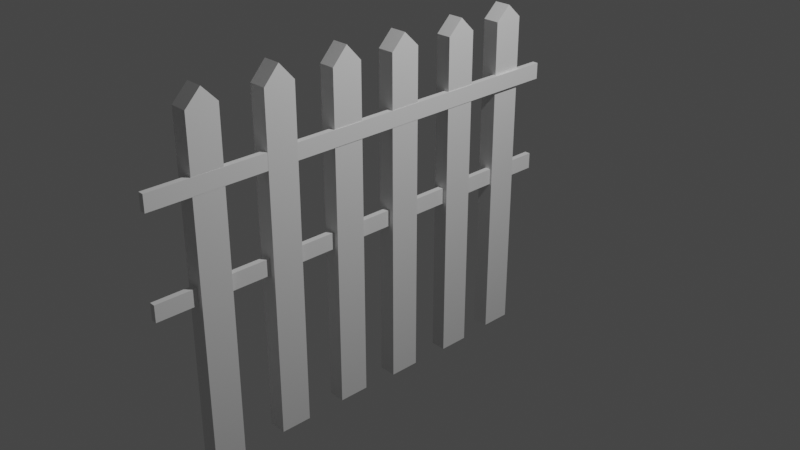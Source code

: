 # Source: fence.blend  (saved by Blender 3.6.13; exported with 4.5.12 LTS)
import bpy
from mathutils import Matrix  # noqa: F401  (used for matrix-valued properties, if any)

bpy.ops.wm.read_factory_settings(use_empty=True)
scene = bpy.context.scene
scene.name = 'Scene'

# ---- collections
col_collection = bpy.data.collections.new('Collection'); scene.collection.children.link(col_collection)

# ---- materials (node trees are filled in below, after node groups)
mat_material = bpy.data.materials.new('Material')
mat_material.alpha_threshold = 0.0
mat_material.use_transparent_shadow = False
mat_material.roughness = 0.5
mat_material.line_color = (0.0, 0.0, 0.0, 1.0)
mat_material_001 = bpy.data.materials.new('Material.001')
mat_material_001.alpha_threshold = 0.0
mat_material_001.use_transparent_shadow = False
mat_material_001.roughness = 0.5
mat_material_001.line_color = (0.0, 0.0, 0.0, 1.0)
mat_material_002 = bpy.data.materials.new('Material.002')
mat_material_002.alpha_threshold = 0.0
mat_material_002.use_transparent_shadow = False
mat_material_002.roughness = 0.5
mat_material_002.line_color = (0.0, 0.0, 0.0, 1.0)
mat_material_003 = bpy.data.materials.new('Material.003')
mat_material_003.alpha_threshold = 0.0
mat_material_003.use_transparent_shadow = False
mat_material_003.roughness = 0.5
mat_material_003.line_color = (0.0, 0.0, 0.0, 1.0)
mat_material_004 = bpy.data.materials.new('Material.004')
mat_material_004.alpha_threshold = 0.0
mat_material_004.use_transparent_shadow = False
mat_material_004.roughness = 0.5
mat_material_004.line_color = (0.0, 0.0, 0.0, 1.0)
mat_material_005 = bpy.data.materials.new('Material.005')
mat_material_005.alpha_threshold = 0.0
mat_material_005.use_transparent_shadow = False
mat_material_005.roughness = 0.5
mat_material_005.line_color = (0.0, 0.0, 0.0, 1.0)

# ---- material node trees
mat_material.use_nodes = True; mat_material.node_tree.nodes.clear()
_N = mat_material.node_tree.nodes; _L = mat_material.node_tree.links
n0 = _N.new('ShaderNodeOutputMaterial'); n0.name = 'Material Output'; n0.location = (300, 300)
n1 = _N.new('ShaderNodeBsdfPrincipled'); n1.name = 'Principled BSDF'; n1.location = (10, 300)
n1.distribution = 'GGX'
n1.subsurface_method = 'RANDOM_WALK_SKIN'
n1.inputs[3].default_value = 1.45
n1.inputs[27].default_value = (0.0, 0.0, 0.0, 1.0)
n1.inputs[28].default_value = 1.0
_L.new(n1.outputs[0], n0.inputs[0])
n0.is_active_output = True
mat_material_001.use_nodes = True; mat_material_001.node_tree.nodes.clear()
_N = mat_material_001.node_tree.nodes; _L = mat_material_001.node_tree.links
n0 = _N.new('ShaderNodeOutputMaterial'); n0.name = 'Material Output'; n0.location = (300, 300)
n1 = _N.new('ShaderNodeBsdfPrincipled'); n1.name = 'Principled BSDF'; n1.location = (10, 300)
n1.distribution = 'GGX'
n1.subsurface_method = 'RANDOM_WALK_SKIN'
n1.inputs[3].default_value = 1.45
n1.inputs[27].default_value = (0.0, 0.0, 0.0, 1.0)
n1.inputs[28].default_value = 1.0
_L.new(n1.outputs[0], n0.inputs[0])
n0.is_active_output = True
mat_material_002.use_nodes = True; mat_material_002.node_tree.nodes.clear()
_N = mat_material_002.node_tree.nodes; _L = mat_material_002.node_tree.links
n0 = _N.new('ShaderNodeOutputMaterial'); n0.name = 'Material Output'; n0.location = (300, 300)
n1 = _N.new('ShaderNodeBsdfPrincipled'); n1.name = 'Principled BSDF'; n1.location = (10, 300)
n1.distribution = 'GGX'
n1.subsurface_method = 'RANDOM_WALK_SKIN'
n1.inputs[3].default_value = 1.45
n1.inputs[27].default_value = (0.0, 0.0, 0.0, 1.0)
n1.inputs[28].default_value = 1.0
_L.new(n1.outputs[0], n0.inputs[0])
n0.is_active_output = True
mat_material_003.use_nodes = True; mat_material_003.node_tree.nodes.clear()
_N = mat_material_003.node_tree.nodes; _L = mat_material_003.node_tree.links
n0 = _N.new('ShaderNodeOutputMaterial'); n0.name = 'Material Output'; n0.location = (300, 300)
n1 = _N.new('ShaderNodeBsdfPrincipled'); n1.name = 'Principled BSDF'; n1.location = (10, 300)
n1.distribution = 'GGX'
n1.subsurface_method = 'RANDOM_WALK_SKIN'
n1.inputs[3].default_value = 1.45
n1.inputs[27].default_value = (0.0, 0.0, 0.0, 1.0)
n1.inputs[28].default_value = 1.0
_L.new(n1.outputs[0], n0.inputs[0])
n0.is_active_output = True
mat_material_004.use_nodes = True; mat_material_004.node_tree.nodes.clear()
_N = mat_material_004.node_tree.nodes; _L = mat_material_004.node_tree.links
n0 = _N.new('ShaderNodeOutputMaterial'); n0.name = 'Material Output'; n0.location = (300, 300)
n1 = _N.new('ShaderNodeBsdfPrincipled'); n1.name = 'Principled BSDF'; n1.location = (10, 300)
n1.distribution = 'GGX'
n1.subsurface_method = 'RANDOM_WALK_SKIN'
n1.inputs[3].default_value = 1.45
n1.inputs[27].default_value = (0.0, 0.0, 0.0, 1.0)
n1.inputs[28].default_value = 1.0
_L.new(n1.outputs[0], n0.inputs[0])
n0.is_active_output = True
mat_material_005.use_nodes = True; mat_material_005.node_tree.nodes.clear()
_N = mat_material_005.node_tree.nodes; _L = mat_material_005.node_tree.links
n0 = _N.new('ShaderNodeOutputMaterial'); n0.name = 'Material Output'; n0.location = (300, 300)
n1 = _N.new('ShaderNodeBsdfPrincipled'); n1.name = 'Principled BSDF'; n1.location = (10, 300)
n1.distribution = 'GGX'
n1.subsurface_method = 'RANDOM_WALK_SKIN'
n1.inputs[3].default_value = 1.45
n1.inputs[27].default_value = (0.0, 0.0, 0.0, 1.0)
n1.inputs[28].default_value = 1.0
_L.new(n1.outputs[0], n0.inputs[0])
n0.is_active_output = True

# ---- world
world_world = bpy.data.worlds.new('World'); scene.world = world_world
world_world.use_nodes = True; world_world.node_tree.nodes.clear()
_N = world_world.node_tree.nodes; _L = world_world.node_tree.links
n0 = _N.new('ShaderNodeOutputWorld'); n0.name = 'World Output'; n0.location = (300, 300)
n1 = _N.new('ShaderNodeBackground'); n1.name = 'Background'; n1.location = (10, 300)
n1.inputs[0].default_value = (0.05088, 0.05088, 0.05088, 1.0)
_L.new(n1.outputs[0], n0.inputs[0])
n0.is_active_output = True
world_world.color = (0.05088, 0.05088, 0.05088)
world_world.use_sun_shadow = False
world_world.sun_shadow_jitter_overblur = 0.0

# ---- cameras
cam_camera = bpy.data.cameras.new('Camera')
cam_camera.clip_end = 100.0
cam_camera.ortho_scale = 7.314

# ---- lights
light_light = bpy.data.lights.new('Light', 'POINT')
light_light.transmission_factor = 0.0
light_light.energy = 1000.0
light_light.shadow_soft_size = 0.1
light_light.shadow_maximum_resolution = 0.006
light_light.use_absolute_resolution = True

# ---- meshes
me_cube = bpy.data.meshes.new('Cube')
me_cube.from_pydata([(1.0, 1.0, 1.0), (1.0, 1.0, -1.0), (1.0, -1.0, 1.0), (1.0, -1.0, -1.0), (-1.0, 1.0, 1.0), (-1.0, 1.0, -1.0), (-1.0, -1.0, 1.0), (-1.0, -1.0, -1.0), (1.0, 1.0, 0.2321), (-1.0, -1.0, 0.2321), (1.0, -1.0, 0.2321), (-1.0, 1.0, 0.2321), (-1.0, 0.0, -1.0), (1.0, 0.0, 1.101), (-1.0, 0.0, 1.101), (1.0, 0.0, -1.0), (1.0, 0.0, 0.2321), (-1.0, 0.0, 0.2321)], [], [(13, 14, 6, 2), (10, 2, 6, 9), (17, 14, 4, 11), (12, 15, 3, 7), (16, 13, 2, 10), (11, 4, 0, 8), (5, 11, 8, 1), (15, 16, 10, 3), (12, 17, 11, 5), (3, 10, 9, 7), (7, 9, 17, 12), (1, 8, 16, 15), (8, 0, 13, 16), (5, 1, 15, 12), (9, 6, 14, 17), (0, 4, 14, 13)])
_uv = me_cube.uv_layers.new(name='UVMap')
_uv.uv.foreach_set('vector', [0.625, 0.625, 0.875, 0.625, 0.875, 0.75, 0.625, 0.75, 0.529, 0.75, 0.625, 0.75, 0.625, 1.0, 0.529, 1.0, 0.529, 0.125, 0.625, 0.125, 0.625, 0.25, 0.529, 0.25, 0.125, 0.625, 0.375, 0.625, 0.375, 0.75, 0.125, 0.75, 0.529, 0.625, 0.625, 0.625, 0.625, 0.75, 0.529, 0.75, 0.529, 0.25, 0.625, 0.25, 0.625, 0.5, 0.529, 0.5, 0.375, 0.25, 0.529, 0.25, 0.529, 0.5, 0.375, 0.5, 0.375, 0.625, 0.529, 0.625, 0.529, 0.75, 0.375, 0.75, 0.375, 0.125, 0.529, 0.125, 0.529, 0.25, 0.375, 0.25, 0.375, 0.75, 0.529, 0.75, 0.529, 1.0, 0.375, 1.0, 0.375, 0.0, 0.529, 0.0, 0.529, 0.125, 0.375, 0.125, 0.375, 0.5, 0.529, 0.5, 0.529, 0.625, 0.375, 0.625, 0.529, 0.5, 0.625, 0.5, 0.625, 0.625, 0.529, 0.625, 0.125, 0.5, 0.375, 0.5, 0.375, 0.625, 0.125, 0.625, 0.529, 0.0, 0.625, 0.0, 0.625, 0.125, 0.529, 0.125, 0.625, 0.5, 0.875, 0.5, 0.875, 0.625, 0.625, 0.625])
me_cube.materials.append(mat_material)
me_cube.use_mirror_vertex_groups = False
me_cube.update()
me_cube_001 = bpy.data.meshes.new('Cube.001')
me_cube_001.from_pydata([(1.0, 1.0, 1.0), (1.0, 1.0, -1.0), (1.0, -1.0, 1.0), (1.0, -1.0, -1.0), (-1.0, 1.0, 1.0), (-1.0, 1.0, -1.0), (-1.0, -1.0, 1.0), (-1.0, -1.0, -1.0), (-1.0, 0.0, -1.0), (1.0, 0.0, 1.084), (-1.0, 0.0, 1.084), (1.0, 0.0, -1.0), (1.0, 1.0, 0.0), (-1.0, -1.0, 0.0), (1.0, -1.0, 0.0), (-1.0, 1.0, 0.0), (1.0, 0.0, 0.0), (-1.0, 0.0, 0.0), (-1.0, -1.0, 0.5), (1.0, 1.0, 0.5), (1.0, -1.0, 0.5), (-1.0, 1.0, 0.5), (1.0, 0.0, 0.5421), (-1.0, 0.0, 0.5421), (1.0, 1.0, 0.2844), (1.0, -1.0, 0.2844), (-1.0, 1.0, 0.2844), (1.0, 0.0, 0.3083), (-1.0, 0.0, 0.3083), (-1.0, -1.0, 0.2844)], [], [(9, 10, 6, 2), (20, 2, 6, 18), (23, 10, 4, 21), (8, 11, 3, 7), (22, 9, 2, 20), (21, 4, 0, 19), (19, 0, 9, 22), (5, 1, 11, 8), (18, 6, 10, 23), (0, 4, 10, 9), (7, 13, 17, 8), (1, 12, 16, 11), (5, 15, 12, 1), (11, 16, 14, 3), (8, 17, 15, 5), (3, 14, 13, 7), (29, 18, 23, 28), (24, 19, 22, 27), (26, 21, 19, 24), (27, 22, 20, 25), (28, 23, 21, 26), (25, 20, 18, 29), (14, 25, 29, 13), (17, 28, 26, 15), (16, 27, 25, 14), (15, 26, 24, 12), (12, 24, 27, 16), (13, 29, 28, 17)])
_uv = me_cube_001.uv_layers.new(name='UVMap')
_uv.uv.foreach_set('vector', [0.625, 0.625, 0.875, 0.625, 0.875, 0.75, 0.625, 0.75, 0.5625, 0.75, 0.625, 0.75, 0.625, 1.0, 0.5625, 1.0, 0.5625, 0.125, 0.625, 0.125, 0.625, 0.25, 0.5625, 0.25, 0.125, 0.625, 0.375, 0.625, 0.375, 0.75, 0.125, 0.75, 0.5625, 0.625, 0.625, 0.625, 0.625, 0.75, 0.5625, 0.75, 0.5625, 0.25, 0.625, 0.25, 0.625, 0.5, 0.5625, 0.5, 0.5625, 0.5, 0.625, 0.5, 0.625, 0.625, 0.5625, 0.625, 0.125, 0.5, 0.375, 0.5, 0.375, 0.625, 0.125, 0.625, 0.5625, 0.0, 0.625, 0.0, 0.625, 0.125, 0.5625, 0.125, 0.625, 0.5, 0.875, 0.5, 0.875, 0.625, 0.625, 0.625, 0.375, 0.0, 0.5, 0.0, 0.5, 0.125, 0.375, 0.125, 0.375, 0.5, 0.5, 0.5, 0.5, 0.625, 0.375, 0.625, 0.375, 0.25, 0.5, 0.25, 0.5, 0.5, 0.375, 0.5, 0.375, 0.625, 0.5, 0.625, 0.5, 0.75, 0.375, 0.75, 0.375, 0.125, 0.5, 0.125, 0.5, 0.25, 0.375, 0.25, 0.375, 0.75, 0.5, 0.75, 0.5, 1.0, 0.375, 1.0, 0.5355, 0.0, 0.5625, 0.0, 0.5625, 0.125, 0.5355, 0.125, 0.5355, 0.5, 0.5625, 0.5, 0.5625, 0.625, 0.5355, 0.625, 0.5355, 0.25, 0.5625, 0.25, 0.5625, 0.5, 0.5355, 0.5, 0.5355, 0.625, 0.5625, 0.625, 0.5625, 0.75, 0.5355, 0.75, 0.5355, 0.125, 0.5625, 0.125, 0.5625, 0.25, 0.5355, 0.25, 0.5355, 0.75, 0.5625, 0.75, 0.5625, 1.0, 0.5355, 1.0, 0.5, 0.75, 0.5355, 0.75, 0.5355, 1.0, 0.5, 1.0, 0.5, 0.125, 0.5355, 0.125, 0.5355, 0.25, 0.5, 0.25, 0.5, 0.625, 0.5355, 0.625, 0.5355, 0.75, 0.5, 0.75, 0.5, 0.25, 0.5355, 0.25, 0.5355, 0.5, 0.5, 0.5, 0.5, 0.5, 0.5355, 0.5, 0.5355, 0.625, 0.5, 0.625, 0.5, 0.0, 0.5355, 0.0, 0.5355, 0.125, 0.5, 0.125])
me_cube_001.materials.append(mat_material_001)
me_cube_001.use_mirror_vertex_groups = False
me_cube_001.update()
me_cube_002 = bpy.data.meshes.new('Cube.002')
me_cube_002.from_pydata([(1.0, 1.0, 1.0), (1.0, 1.0, -1.0), (1.0, -1.0, 1.0), (1.0, -1.0, -1.0), (-1.0, 1.0, 1.0), (-1.0, 1.0, -1.0), (-1.0, -1.0, 1.0), (-1.0, -1.0, -1.0), (1.0, 1.0, -0.02191), (-1.0, -1.0, -0.02191), (1.0, -1.0, -0.02191), (-1.0, 1.0, -0.02191), (-1.0, 0.0, -1.0), (1.0, 0.0, 1.09), (-1.0, 0.0, 1.09), (1.0, 0.0, -1.0), (1.0, 0.0, -0.02191), (-1.0, 0.0, -0.02191)], [], [(13, 14, 6, 2), (10, 2, 6, 9), (17, 14, 4, 11), (12, 15, 3, 7), (16, 13, 2, 10), (11, 4, 0, 8), (5, 11, 8, 1), (15, 16, 10, 3), (12, 17, 11, 5), (3, 10, 9, 7), (7, 9, 17, 12), (1, 8, 16, 15), (8, 0, 13, 16), (5, 1, 15, 12), (9, 6, 14, 17), (0, 4, 14, 13)])
_uv = me_cube_002.uv_layers.new(name='UVMap')
_uv.uv.foreach_set('vector', [0.625, 0.625, 0.875, 0.625, 0.875, 0.75, 0.625, 0.75, 0.4973, 0.75, 0.625, 0.75, 0.625, 1.0, 0.4973, 1.0, 0.4973, 0.125, 0.625, 0.125, 0.625, 0.25, 0.4973, 0.25, 0.125, 0.625, 0.375, 0.625, 0.375, 0.75, 0.125, 0.75, 0.4973, 0.625, 0.625, 0.625, 0.625, 0.75, 0.4973, 0.75, 0.4973, 0.25, 0.625, 0.25, 0.625, 0.5, 0.4973, 0.5, 0.375, 0.25, 0.4973, 0.25, 0.4973, 0.5, 0.375, 0.5, 0.375, 0.625, 0.4973, 0.625, 0.4973, 0.75, 0.375, 0.75, 0.375, 0.125, 0.4973, 0.125, 0.4973, 0.25, 0.375, 0.25, 0.375, 0.75, 0.4973, 0.75, 0.4973, 1.0, 0.375, 1.0, 0.375, 0.0, 0.4973, 0.0, 0.4973, 0.125, 0.375, 0.125, 0.375, 0.5, 0.4973, 0.5, 0.4973, 0.625, 0.375, 0.625, 0.4973, 0.5, 0.625, 0.5, 0.625, 0.625, 0.4973, 0.625, 0.125, 0.5, 0.375, 0.5, 0.375, 0.625, 0.125, 0.625, 0.4973, 0.0, 0.625, 0.0, 0.625, 0.125, 0.4973, 0.125, 0.625, 0.5, 0.875, 0.5, 0.875, 0.625, 0.625, 0.625])
me_cube_002.materials.append(mat_material_002)
me_cube_002.use_mirror_vertex_groups = False
me_cube_002.update()
me_cube_003 = bpy.data.meshes.new('Cube.003')
me_cube_003.from_pydata([(1.0, 1.0, 1.0), (1.0, 1.0, -1.0), (1.0, -1.0, 1.0), (1.0, -1.0, -1.0), (-1.0, 1.0, 1.0), (-1.0, 1.0, -1.0), (-1.0, -1.0, 1.0), (-1.0, -1.0, -1.0), (-1.0, -0.03692, -1.0), (1.0, -0.03692, 1.092), (-1.0, -0.03692, 1.092), (1.0, -0.03692, -1.0)], [], [(9, 10, 6, 2), (3, 2, 6, 7), (8, 10, 4, 5), (8, 11, 3, 7), (11, 9, 2, 3), (5, 4, 0, 1), (1, 0, 9, 11), (5, 1, 11, 8), (7, 6, 10, 8), (0, 4, 10, 9)])
_uv = me_cube_003.uv_layers.new(name='UVMap')
_uv.uv.foreach_set('vector', [0.625, 0.6296, 0.875, 0.6296, 0.875, 0.75, 0.625, 0.75, 0.375, 0.75, 0.625, 0.75, 0.625, 1.0, 0.375, 1.0, 0.375, 0.1204, 0.625, 0.1204, 0.625, 0.25, 0.375, 0.25, 0.125, 0.6296, 0.375, 0.6296, 0.375, 0.75, 0.125, 0.75, 0.375, 0.6296, 0.625, 0.6296, 0.625, 0.75, 0.375, 0.75, 0.375, 0.25, 0.625, 0.25, 0.625, 0.5, 0.375, 0.5, 0.375, 0.5, 0.625, 0.5, 0.625, 0.6296, 0.375, 0.6296, 0.125, 0.5, 0.375, 0.5, 0.375, 0.6296, 0.125, 0.6296, 0.375, 0.0, 0.625, 0.0, 0.625, 0.1204, 0.375, 0.1204, 0.625, 0.5, 0.875, 0.5, 0.875, 0.6296, 0.625, 0.6296])
me_cube_003.materials.append(mat_material_003)
me_cube_003.use_mirror_vertex_groups = False
me_cube_003.update()
me_cube_004 = bpy.data.meshes.new('Cube.004')
me_cube_004.from_pydata([(1.0, 1.0, 1.0), (1.0, 1.0, -1.0), (1.0, -1.0, 1.0), (1.0, -1.0, -1.0), (-1.0, 1.0, 1.0), (-1.0, 1.0, -1.0), (-1.0, -1.0, 1.0), (-1.0, -1.0, -1.0), (-1.0, 0.0, -1.0), (1.0, 0.0, 1.104), (-1.0, 0.0, 1.104), (1.0, 0.0, -1.0)], [], [(9, 10, 6, 2), (3, 2, 6, 7), (8, 10, 4, 5), (8, 11, 3, 7), (11, 9, 2, 3), (5, 4, 0, 1), (1, 0, 9, 11), (5, 1, 11, 8), (7, 6, 10, 8), (0, 4, 10, 9)])
_uv = me_cube_004.uv_layers.new(name='UVMap')
_uv.uv.foreach_set('vector', [0.625, 0.625, 0.875, 0.625, 0.875, 0.75, 0.625, 0.75, 0.375, 0.75, 0.625, 0.75, 0.625, 1.0, 0.375, 1.0, 0.375, 0.125, 0.625, 0.125, 0.625, 0.25, 0.375, 0.25, 0.125, 0.625, 0.375, 0.625, 0.375, 0.75, 0.125, 0.75, 0.375, 0.625, 0.625, 0.625, 0.625, 0.75, 0.375, 0.75, 0.375, 0.25, 0.625, 0.25, 0.625, 0.5, 0.375, 0.5, 0.375, 0.5, 0.625, 0.5, 0.625, 0.625, 0.375, 0.625, 0.125, 0.5, 0.375, 0.5, 0.375, 0.625, 0.125, 0.625, 0.375, 0.0, 0.625, 0.0, 0.625, 0.125, 0.375, 0.125, 0.625, 0.5, 0.875, 0.5, 0.875, 0.625, 0.625, 0.625])
me_cube_004.materials.append(mat_material_004)
me_cube_004.use_mirror_vertex_groups = False
me_cube_004.update()
me_cube_005 = bpy.data.meshes.new('Cube.005')
me_cube_005.from_pydata([(1.0, 1.0, 1.0), (1.0, 1.0, -1.0), (1.0, -1.0, 1.0), (1.0, -1.0, -1.0), (-1.0, 1.0, 1.0), (-1.0, 1.0, -1.0), (-1.0, -1.0, 1.0), (-1.0, -1.0, -1.0), (-1.0, 0.0, -1.0), (1.0, 0.0, 1.096), (-1.0, 0.0, 1.096), (1.0, 0.0, -1.0)], [], [(9, 10, 6, 2), (3, 2, 6, 7), (8, 10, 4, 5), (8, 11, 3, 7), (11, 9, 2, 3), (5, 4, 0, 1), (1, 0, 9, 11), (5, 1, 11, 8), (7, 6, 10, 8), (0, 4, 10, 9)])
_uv = me_cube_005.uv_layers.new(name='UVMap')
_uv.uv.foreach_set('vector', [0.625, 0.625, 0.875, 0.625, 0.875, 0.75, 0.625, 0.75, 0.375, 0.75, 0.625, 0.75, 0.625, 1.0, 0.375, 1.0, 0.375, 0.125, 0.625, 0.125, 0.625, 0.25, 0.375, 0.25, 0.125, 0.625, 0.375, 0.625, 0.375, 0.75, 0.125, 0.75, 0.375, 0.625, 0.625, 0.625, 0.625, 0.75, 0.375, 0.75, 0.375, 0.25, 0.625, 0.25, 0.625, 0.5, 0.375, 0.5, 0.375, 0.5, 0.625, 0.5, 0.625, 0.625, 0.375, 0.625, 0.125, 0.5, 0.375, 0.5, 0.375, 0.625, 0.125, 0.625, 0.375, 0.0, 0.625, 0.0, 0.625, 0.125, 0.375, 0.125, 0.625, 0.5, 0.875, 0.5, 0.875, 0.625, 0.625, 0.625])
me_cube_005.materials.append(mat_material_005)
me_cube_005.use_mirror_vertex_groups = False
me_cube_005.update()
me_cube_006 = bpy.data.meshes.new('Cube.006')
me_cube_006.from_pydata([(-1.0, -1.0, -1.0), (-1.0, -1.0, 1.0), (-1.0, 1.0, -1.0), (-1.0, 1.0, 1.0), (1.0, -1.0, -1.0), (1.0, -1.0, 1.0), (1.0, 1.0, -1.0), (1.0, 1.0, 1.0)], [], [(0, 1, 3, 2), (2, 3, 7, 6), (6, 7, 5, 4), (4, 5, 1, 0), (2, 6, 4, 0), (7, 3, 1, 5)])
_uv = me_cube_006.uv_layers.new(name='UVMap')
_uv.uv.foreach_set('vector', [0.375, 0.0, 0.625, 0.0, 0.625, 0.25, 0.375, 0.25, 0.375, 0.25, 0.625, 0.25, 0.625, 0.5, 0.375, 0.5, 0.375, 0.5, 0.625, 0.5, 0.625, 0.75, 0.375, 0.75, 0.375, 0.75, 0.625, 0.75, 0.625, 1.0, 0.375, 1.0, 0.125, 0.5, 0.375, 0.5, 0.375, 0.75, 0.125, 0.75, 0.625, 0.5, 0.875, 0.5, 0.875, 0.75, 0.625, 0.75])
me_cube_006.update()
me_cube_007 = bpy.data.meshes.new('Cube.007')
me_cube_007.from_pydata([(-1.0, -1.0, -1.0), (-1.0, -1.0, 1.0), (-1.0, 1.0, -1.0), (-1.0, 1.0, 1.0), (1.0, -1.0, -1.0), (1.0, -1.0, 1.0), (1.0, 1.0, -1.0), (1.0, 1.0, 1.0)], [], [(0, 1, 3, 2), (2, 3, 7, 6), (6, 7, 5, 4), (4, 5, 1, 0), (2, 6, 4, 0), (7, 3, 1, 5)])
_uv = me_cube_007.uv_layers.new(name='UVMap')
_uv.uv.foreach_set('vector', [0.375, 0.0, 0.625, 0.0, 0.625, 0.25, 0.375, 0.25, 0.375, 0.25, 0.625, 0.25, 0.625, 0.5, 0.375, 0.5, 0.375, 0.5, 0.625, 0.5, 0.625, 0.75, 0.375, 0.75, 0.375, 0.75, 0.625, 0.75, 0.625, 1.0, 0.375, 1.0, 0.125, 0.5, 0.375, 0.5, 0.375, 0.75, 0.125, 0.75, 0.625, 0.5, 0.875, 0.5, 0.875, 0.75, 0.625, 0.75])
me_cube_007.update()

# ---- objects
ob_cube = bpy.data.objects.new('Cube', me_cube)
ob_light = bpy.data.objects.new('Light', light_light)
ob_camera = bpy.data.objects.new('Camera', cam_camera)
ob_cube_001 = bpy.data.objects.new('Cube.001', me_cube_001)
ob_cube_002 = bpy.data.objects.new('Cube.002', me_cube_002)
ob_cube_003 = bpy.data.objects.new('Cube.003', me_cube_003)
ob_cube_004 = bpy.data.objects.new('Cube.004', me_cube_004)
ob_cube_005 = bpy.data.objects.new('Cube.005', me_cube_005)
ob_cube_006 = bpy.data.objects.new('Cube.006', me_cube_006)
ob_cube_007 = bpy.data.objects.new('Cube.007', me_cube_007)

# ---- transforms, parenting, visibility, modifiers, constraints
ob_cube.location = (0.01549, -0.7353, 0.04463)
ob_cube.scale = (0.08815, 0.1656, 1.781)
ob_cube.lock_rotations_4d = False
ob_cube.empty_display_type = 'ARROWS'
ob_cube.lineart.crease_threshold = 0.0
ob_light.location = (4.076, 1.005, 5.904)
ob_light.rotation_euler = (0.6503, 0.05522, 1.866)
ob_light.lock_rotations_4d = False
ob_light.empty_display_type = 'ARROWS'
ob_light.color = (0.0, 0.0, 0.0, 0.0)
ob_light.lineart.crease_threshold = 0.0
ob_camera.location = (7.359, -6.926, 4.958)
ob_camera.rotation_euler = (1.109, 0.0, 0.8149)
ob_camera.lock_rotations_4d = False
ob_camera.empty_display_type = 'ARROWS'
ob_camera.color = (0.0, 0.0, 0.0, 0.0)
ob_camera.display_type = 'WIRE'
ob_camera.lineart.crease_threshold = 0.0
ob_cube_001.location = (-0.01076, 1.454, 0.01735)
ob_cube_001.scale = (0.09004, 0.1656, 1.781)
ob_cube_001.lock_rotations_4d = False
ob_cube_001.empty_display_type = 'ARROWS'
ob_cube_001.lineart.crease_threshold = 0.0
ob_cube_002.location = (0.02012, 0.739, 0.0166)
ob_cube_002.scale = (0.08365, 0.1656, 1.781)
ob_cube_002.lock_rotations_4d = False
ob_cube_002.empty_display_type = 'ARROWS'
ob_cube_002.lineart.crease_threshold = 0.0
ob_cube_003.location = (0.01323, -0.01938, 0.02887)
ob_cube_003.scale = (0.09302, 0.1656, 1.781)
ob_cube_003.lock_rotations_4d = False
ob_cube_003.empty_display_type = 'ARROWS'
ob_cube_003.lineart.crease_threshold = 0.0
ob_cube_004.location = (0.01549, -1.501, 0.04463)
ob_cube_004.scale = (0.09526, 0.1656, 1.781)
ob_cube_004.lock_rotations_4d = False
ob_cube_004.empty_display_type = 'ARROWS'
ob_cube_004.lineart.crease_threshold = 0.0
ob_cube_005.location = (0.01549, -2.289, 0.04463)
ob_cube_005.scale = (0.09259, 0.1656, 1.781)
ob_cube_005.lock_rotations_4d = False
ob_cube_005.empty_display_type = 'ARROWS'
ob_cube_005.lineart.crease_threshold = 0.0
ob_cube_006.location = (0.07928, -0.4973, 1.151)
ob_cube_006.rotation_euler = (1.571, 0.0, 0.0)
ob_cube_006.scale = (0.03027, 0.08702, 2.413)
ob_cube_007.location = (0.02388, -0.4776, 0.08976)
ob_cube_007.rotation_euler = (1.571, 0.0, 0.0)
ob_cube_007.scale = (0.03027, 0.08702, 2.413)

# ---- collection membership
col_collection.objects.link(ob_cube)
col_collection.objects.link(ob_light)
col_collection.objects.link(ob_camera)
col_collection.objects.link(ob_cube_001)
col_collection.objects.link(ob_cube_002)
col_collection.objects.link(ob_cube_003)
col_collection.objects.link(ob_cube_004)
col_collection.objects.link(ob_cube_005)
col_collection.objects.link(ob_cube_006)
col_collection.objects.link(ob_cube_007)

# ---- scene / render settings (as saved in the file)
scene.camera = ob_camera
scene.frame_start = 1; scene.frame_end = 250; scene.frame_set(1)
scene.render.engine = 'BLENDER_EEVEE_NEXT'
scene.cycles.sampling_pattern = 'TABULATED_SOBOL'
scene.view_settings.view_transform = 'Filmic'
bpy.context.view_layer.update()
